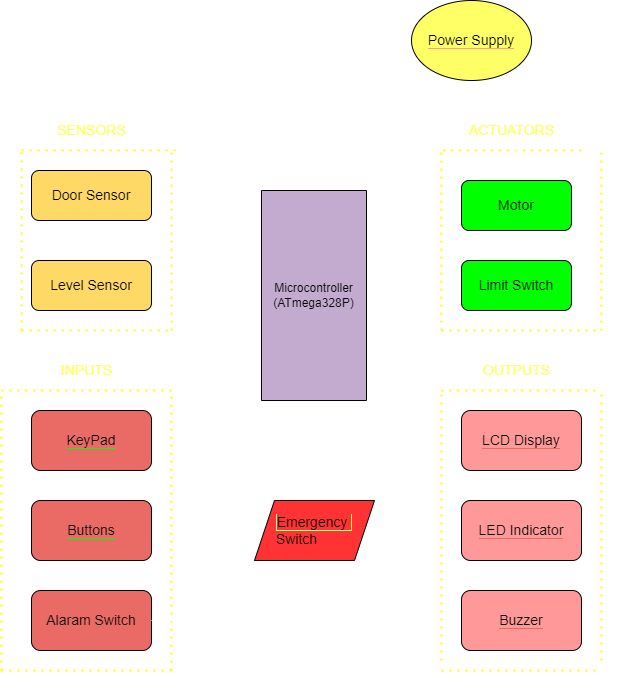

The diagram above was exported from draw.io. Its source (the exported page's mxGraphModel, read from the mxfile embedded in the PNG):
<mxGraphModel dx="1038" dy="521" grid="1" gridSize="10" guides="1" tooltips="1" connect="1" arrows="1" fold="1" page="1" pageScale="1" pageWidth="850" pageHeight="1100" math="0" shadow="0">
  <root>
    <mxCell id="0" />
    <mxCell id="1" parent="0" />
    <mxCell id="iruNfY8hgb1oY8KxxeWh-50" value="" style="edgeStyle=orthogonalEdgeStyle;rounded=0;orthogonalLoop=1;jettySize=auto;html=1;fontSize=14;strokeColor=#FFFFFF;entryX=0;entryY=0.5;entryDx=0;entryDy=0;" edge="1" parent="1" source="iruNfY8hgb1oY8KxxeWh-1" target="iruNfY8hgb1oY8KxxeWh-5">
      <mxGeometry relative="1" as="geometry">
        <Array as="points">
          <mxPoint x="513" y="310" />
          <mxPoint x="513" y="255" />
        </Array>
      </mxGeometry>
    </mxCell>
    <mxCell id="iruNfY8hgb1oY8KxxeWh-51" value="" style="edgeStyle=orthogonalEdgeStyle;rounded=0;orthogonalLoop=1;jettySize=auto;html=1;fontSize=14;strokeColor=#FFFFFF;" edge="1" parent="1" source="iruNfY8hgb1oY8KxxeWh-1">
      <mxGeometry relative="1" as="geometry">
        <mxPoint x="560" y="330" as="targetPoint" />
        <Array as="points">
          <mxPoint x="490" y="330" />
          <mxPoint x="490" y="330" />
        </Array>
      </mxGeometry>
    </mxCell>
    <mxCell id="iruNfY8hgb1oY8KxxeWh-52" value="" style="edgeStyle=orthogonalEdgeStyle;rounded=0;orthogonalLoop=1;jettySize=auto;html=1;fontSize=14;strokeColor=#FFFFFF;exitX=1;exitY=0.5;exitDx=0;exitDy=0;" edge="1" parent="1" source="iruNfY8hgb1oY8KxxeWh-4">
      <mxGeometry relative="1" as="geometry">
        <mxPoint x="280" y="380" as="sourcePoint" />
        <mxPoint x="350" y="335" as="targetPoint" />
        <Array as="points" />
      </mxGeometry>
    </mxCell>
    <mxCell id="iruNfY8hgb1oY8KxxeWh-53" value="" style="edgeStyle=orthogonalEdgeStyle;rounded=0;orthogonalLoop=1;jettySize=auto;html=1;fontSize=14;strokeColor=#FFFFFF;exitX=1;exitY=0.5;exitDx=0;exitDy=0;" edge="1" parent="1" source="iruNfY8hgb1oY8KxxeWh-2">
      <mxGeometry relative="1" as="geometry">
        <mxPoint x="350" y="280" as="targetPoint" />
        <Array as="points">
          <mxPoint x="300" y="245" />
          <mxPoint x="300" y="280" />
        </Array>
      </mxGeometry>
    </mxCell>
    <mxCell id="iruNfY8hgb1oY8KxxeWh-1" value="Microcontroller&lt;br&gt;(ATmega328P)" style="rounded=0;whiteSpace=wrap;html=1;direction=south;fillColor=#C3ABD0;" vertex="1" parent="1">
      <mxGeometry x="360" y="240" width="105" height="210" as="geometry" />
    </mxCell>
    <mxCell id="iruNfY8hgb1oY8KxxeWh-2" value="&lt;font style=&quot;font-size: 14px&quot;&gt;Door Sensor&lt;/font&gt;" style="rounded=1;whiteSpace=wrap;html=1;fillColor=#FFD966;" vertex="1" parent="1">
      <mxGeometry x="130" y="220" width="120" height="50" as="geometry" />
    </mxCell>
    <mxCell id="iruNfY8hgb1oY8KxxeWh-4" value="&lt;font style=&quot;font-size: 14px&quot;&gt;Level Sensor&lt;/font&gt;" style="rounded=1;whiteSpace=wrap;html=1;fillColor=#FFD966;" vertex="1" parent="1">
      <mxGeometry x="130" y="310" width="120" height="50" as="geometry" />
    </mxCell>
    <mxCell id="iruNfY8hgb1oY8KxxeWh-5" value="&lt;div style=&quot;text-align: left&quot;&gt;&lt;span style=&quot;background-color: rgb(0 , 255 , 0)&quot;&gt;&lt;font style=&quot;font-size: 14px&quot;&gt;Motor&lt;/font&gt;&lt;/span&gt;&lt;/div&gt;" style="rounded=1;whiteSpace=wrap;html=1;fillColor=#00FF00;" vertex="1" parent="1">
      <mxGeometry x="560" y="230" width="110" height="50" as="geometry" />
    </mxCell>
    <mxCell id="iruNfY8hgb1oY8KxxeWh-6" value="&lt;font style=&quot;font-size: 14px&quot;&gt;Limit Switch&lt;/font&gt;" style="rounded=1;whiteSpace=wrap;html=1;fillColor=#00FF00;" vertex="1" parent="1">
      <mxGeometry x="560" y="310" width="110" height="50" as="geometry" />
    </mxCell>
    <mxCell id="iruNfY8hgb1oY8KxxeWh-8" style="edgeStyle=orthogonalEdgeStyle;rounded=0;orthogonalLoop=1;jettySize=auto;html=1;exitX=0.5;exitY=1;exitDx=0;exitDy=0;" edge="1" parent="1" source="iruNfY8hgb1oY8KxxeWh-6" target="iruNfY8hgb1oY8KxxeWh-6">
      <mxGeometry relative="1" as="geometry" />
    </mxCell>
    <mxCell id="iruNfY8hgb1oY8KxxeWh-9" value="" style="endArrow=none;dashed=1;html=1;dashPattern=1 3;strokeWidth=2;rounded=0;fontSize=14;strokeColor=#FFFF00;" edge="1" parent="1">
      <mxGeometry width="50" height="50" relative="1" as="geometry">
        <mxPoint x="120" y="380" as="sourcePoint" />
        <mxPoint x="120" y="200" as="targetPoint" />
      </mxGeometry>
    </mxCell>
    <mxCell id="iruNfY8hgb1oY8KxxeWh-11" value="" style="endArrow=none;dashed=1;html=1;dashPattern=1 3;strokeWidth=2;rounded=0;fontSize=14;strokeColor=#FFFF00;" edge="1" parent="1">
      <mxGeometry width="50" height="50" relative="1" as="geometry">
        <mxPoint x="120" y="200" as="sourcePoint" />
        <mxPoint x="280" y="200" as="targetPoint" />
      </mxGeometry>
    </mxCell>
    <mxCell id="iruNfY8hgb1oY8KxxeWh-15" value="" style="endArrow=none;dashed=1;html=1;dashPattern=1 3;strokeWidth=2;rounded=0;fontSize=14;strokeColor=#FFFF00;" edge="1" parent="1">
      <mxGeometry width="50" height="50" relative="1" as="geometry">
        <mxPoint x="270" y="380" as="sourcePoint" />
        <mxPoint x="270" y="200" as="targetPoint" />
      </mxGeometry>
    </mxCell>
    <mxCell id="iruNfY8hgb1oY8KxxeWh-16" value="" style="endArrow=none;dashed=1;html=1;dashPattern=1 3;strokeWidth=2;rounded=0;fontSize=14;strokeColor=#FFFF00;" edge="1" parent="1">
      <mxGeometry width="50" height="50" relative="1" as="geometry">
        <mxPoint x="120" y="380" as="sourcePoint" />
        <mxPoint x="270" y="380" as="targetPoint" />
      </mxGeometry>
    </mxCell>
    <mxCell id="iruNfY8hgb1oY8KxxeWh-17" value="" style="endArrow=none;dashed=1;html=1;dashPattern=1 3;strokeWidth=2;rounded=0;fontSize=14;strokeColor=#FFFF00;" edge="1" parent="1">
      <mxGeometry width="50" height="50" relative="1" as="geometry">
        <mxPoint x="680" y="200" as="sourcePoint" />
        <mxPoint x="540" y="200" as="targetPoint" />
      </mxGeometry>
    </mxCell>
    <mxCell id="iruNfY8hgb1oY8KxxeWh-18" value="" style="endArrow=none;dashed=1;html=1;dashPattern=1 3;strokeWidth=2;rounded=0;fontSize=14;strokeColor=#FFFF00;" edge="1" parent="1">
      <mxGeometry width="50" height="50" relative="1" as="geometry">
        <mxPoint x="540" y="380" as="sourcePoint" />
        <mxPoint x="540" y="200" as="targetPoint" />
      </mxGeometry>
    </mxCell>
    <mxCell id="iruNfY8hgb1oY8KxxeWh-19" value="" style="endArrow=none;dashed=1;html=1;dashPattern=1 3;strokeWidth=2;rounded=0;fontSize=14;strokeColor=#FFFF00;" edge="1" parent="1">
      <mxGeometry width="50" height="50" relative="1" as="geometry">
        <mxPoint x="700" y="380" as="sourcePoint" />
        <mxPoint x="700" y="200" as="targetPoint" />
      </mxGeometry>
    </mxCell>
    <mxCell id="iruNfY8hgb1oY8KxxeWh-20" value="" style="endArrow=none;dashed=1;html=1;dashPattern=1 3;strokeWidth=2;rounded=0;fontSize=14;strokeColor=#FFFF00;" edge="1" parent="1">
      <mxGeometry width="50" height="50" relative="1" as="geometry">
        <mxPoint x="540" y="380" as="sourcePoint" />
        <mxPoint x="700" y="380" as="targetPoint" />
      </mxGeometry>
    </mxCell>
    <mxCell id="iruNfY8hgb1oY8KxxeWh-41" style="edgeStyle=orthogonalEdgeStyle;rounded=0;orthogonalLoop=1;jettySize=auto;html=1;fontSize=14;strokeColor=#FFFFFF;" edge="1" parent="1" source="iruNfY8hgb1oY8KxxeWh-22">
      <mxGeometry relative="1" as="geometry">
        <mxPoint x="350" y="390" as="targetPoint" />
        <Array as="points">
          <mxPoint x="280" y="490" />
          <mxPoint x="280" y="390" />
        </Array>
      </mxGeometry>
    </mxCell>
    <mxCell id="iruNfY8hgb1oY8KxxeWh-22" value="&lt;span style=&quot;background-color: rgb(234 , 107 , 102)&quot;&gt;KeyPad&lt;/span&gt;" style="rounded=1;whiteSpace=wrap;html=1;labelBackgroundColor=#00FF00;fontSize=14;fillColor=#EA6B66;" vertex="1" parent="1">
      <mxGeometry x="130" y="460" width="120" height="60" as="geometry" />
    </mxCell>
    <mxCell id="iruNfY8hgb1oY8KxxeWh-42" value="" style="edgeStyle=orthogonalEdgeStyle;rounded=0;orthogonalLoop=1;jettySize=auto;html=1;fontSize=14;strokeColor=#FFFFFF;" edge="1" parent="1" source="iruNfY8hgb1oY8KxxeWh-23">
      <mxGeometry relative="1" as="geometry">
        <mxPoint x="340" y="410" as="targetPoint" />
        <Array as="points">
          <mxPoint x="290" y="580" />
          <mxPoint x="290" y="410" />
        </Array>
      </mxGeometry>
    </mxCell>
    <mxCell id="iruNfY8hgb1oY8KxxeWh-23" value="&lt;span style=&quot;background-color: rgb(234 , 107 , 102)&quot;&gt;Buttons&lt;/span&gt;" style="rounded=1;whiteSpace=wrap;html=1;labelBackgroundColor=#00FF00;fontSize=14;fillColor=#EA6B66;" vertex="1" parent="1">
      <mxGeometry x="130" y="550" width="120" height="60" as="geometry" />
    </mxCell>
    <mxCell id="iruNfY8hgb1oY8KxxeWh-25" value="Alaram Switch" style="rounded=1;whiteSpace=wrap;html=1;labelBackgroundColor=#EA6B66;fontSize=14;fillColor=#EA6B66;" vertex="1" parent="1">
      <mxGeometry x="130" y="640" width="120" height="60" as="geometry" />
    </mxCell>
    <mxCell id="iruNfY8hgb1oY8KxxeWh-26" value="" style="endArrow=none;dashed=1;html=1;dashPattern=1 3;strokeWidth=2;rounded=0;fontSize=14;strokeColor=#FFFF00;" edge="1" parent="1">
      <mxGeometry width="50" height="50" relative="1" as="geometry">
        <mxPoint x="270" y="720" as="sourcePoint" />
        <mxPoint x="270" y="440" as="targetPoint" />
      </mxGeometry>
    </mxCell>
    <mxCell id="iruNfY8hgb1oY8KxxeWh-27" value="" style="endArrow=none;dashed=1;html=1;dashPattern=1 3;strokeWidth=2;rounded=0;fontSize=14;strokeColor=#FFFF00;" edge="1" parent="1">
      <mxGeometry width="50" height="50" relative="1" as="geometry">
        <mxPoint x="100" y="720" as="sourcePoint" />
        <mxPoint x="100" y="440" as="targetPoint" />
      </mxGeometry>
    </mxCell>
    <mxCell id="iruNfY8hgb1oY8KxxeWh-28" value="" style="endArrow=none;dashed=1;html=1;dashPattern=1 3;strokeWidth=2;rounded=0;fontSize=14;strokeColor=#FFFF00;" edge="1" parent="1">
      <mxGeometry width="50" height="50" relative="1" as="geometry">
        <mxPoint x="100" y="440" as="sourcePoint" />
        <mxPoint x="270" y="440" as="targetPoint" />
      </mxGeometry>
    </mxCell>
    <mxCell id="iruNfY8hgb1oY8KxxeWh-30" value="" style="endArrow=none;dashed=1;html=1;dashPattern=1 3;strokeWidth=2;rounded=0;fontSize=14;strokeColor=#FFFF00;" edge="1" parent="1">
      <mxGeometry width="50" height="50" relative="1" as="geometry">
        <mxPoint x="100" y="720" as="sourcePoint" />
        <mxPoint x="270" y="720" as="targetPoint" />
      </mxGeometry>
    </mxCell>
    <mxCell id="iruNfY8hgb1oY8KxxeWh-47" value="" style="edgeStyle=orthogonalEdgeStyle;rounded=0;orthogonalLoop=1;jettySize=auto;html=1;fontSize=14;strokeColor=#FFFFFF;exitX=0;exitY=0.5;exitDx=0;exitDy=0;" edge="1" parent="1" source="iruNfY8hgb1oY8KxxeWh-31">
      <mxGeometry relative="1" as="geometry">
        <mxPoint x="480" y="390" as="targetPoint" />
        <Array as="points">
          <mxPoint x="530" y="490" />
          <mxPoint x="530" y="390" />
        </Array>
      </mxGeometry>
    </mxCell>
    <mxCell id="iruNfY8hgb1oY8KxxeWh-31" value="&lt;span style=&quot;background-color: rgb(255 , 153 , 153)&quot;&gt;LCD Display&lt;/span&gt;" style="rounded=1;whiteSpace=wrap;html=1;labelBackgroundColor=#EA6B66;fontSize=14;fillColor=#FF9999;" vertex="1" parent="1">
      <mxGeometry x="560" y="460" width="120" height="60" as="geometry" />
    </mxCell>
    <mxCell id="iruNfY8hgb1oY8KxxeWh-48" value="" style="edgeStyle=orthogonalEdgeStyle;rounded=0;orthogonalLoop=1;jettySize=auto;html=1;fontSize=14;strokeColor=#FFFFFF;" edge="1" parent="1" source="iruNfY8hgb1oY8KxxeWh-32">
      <mxGeometry relative="1" as="geometry">
        <mxPoint x="480" y="410" as="targetPoint" />
        <Array as="points">
          <mxPoint x="520" y="580" />
          <mxPoint x="520" y="410" />
        </Array>
      </mxGeometry>
    </mxCell>
    <mxCell id="iruNfY8hgb1oY8KxxeWh-32" value="&lt;span style=&quot;background-color: rgb(255 , 153 , 153)&quot;&gt;LED Indicator&lt;/span&gt;" style="rounded=1;whiteSpace=wrap;html=1;labelBackgroundColor=#EA6B66;fontSize=14;fillColor=#FF9999;" vertex="1" parent="1">
      <mxGeometry x="560" y="550" width="120" height="60" as="geometry" />
    </mxCell>
    <mxCell id="iruNfY8hgb1oY8KxxeWh-49" value="" style="edgeStyle=orthogonalEdgeStyle;rounded=0;orthogonalLoop=1;jettySize=auto;html=1;fontSize=14;strokeColor=#FFFFFF;" edge="1" parent="1" source="iruNfY8hgb1oY8KxxeWh-33">
      <mxGeometry relative="1" as="geometry">
        <mxPoint x="480" y="430" as="targetPoint" />
        <Array as="points">
          <mxPoint x="510" y="670" />
          <mxPoint x="510" y="430" />
        </Array>
      </mxGeometry>
    </mxCell>
    <mxCell id="iruNfY8hgb1oY8KxxeWh-33" value="&lt;span style=&quot;background-color: rgb(255 , 153 , 153)&quot;&gt;Buzzer&lt;/span&gt;" style="rounded=1;whiteSpace=wrap;html=1;labelBackgroundColor=#EA6B66;fontSize=14;fillColor=#FF9999;" vertex="1" parent="1">
      <mxGeometry x="560" y="640" width="120" height="60" as="geometry" />
    </mxCell>
    <mxCell id="iruNfY8hgb1oY8KxxeWh-34" value="" style="endArrow=none;dashed=1;html=1;dashPattern=1 3;strokeWidth=2;rounded=0;fontSize=14;strokeColor=#FFFF00;" edge="1" parent="1">
      <mxGeometry width="50" height="50" relative="1" as="geometry">
        <mxPoint x="540" y="710" as="sourcePoint" />
        <mxPoint x="540" y="440" as="targetPoint" />
      </mxGeometry>
    </mxCell>
    <mxCell id="iruNfY8hgb1oY8KxxeWh-35" value="" style="endArrow=none;dashed=1;html=1;dashPattern=1 3;strokeWidth=2;rounded=0;fontSize=14;strokeColor=#FFFF00;" edge="1" parent="1">
      <mxGeometry width="50" height="50" relative="1" as="geometry">
        <mxPoint x="540" y="440" as="sourcePoint" />
        <mxPoint x="700" y="440" as="targetPoint" />
      </mxGeometry>
    </mxCell>
    <mxCell id="iruNfY8hgb1oY8KxxeWh-36" value="" style="endArrow=none;dashed=1;html=1;dashPattern=1 3;strokeWidth=2;rounded=0;fontSize=14;strokeColor=#FFFF00;" edge="1" parent="1">
      <mxGeometry width="50" height="50" relative="1" as="geometry">
        <mxPoint x="540" y="720" as="sourcePoint" />
        <mxPoint x="700" y="720" as="targetPoint" />
      </mxGeometry>
    </mxCell>
    <mxCell id="iruNfY8hgb1oY8KxxeWh-37" value="" style="endArrow=none;dashed=1;html=1;dashPattern=1 3;strokeWidth=2;rounded=0;fontSize=14;strokeColor=#FFFF00;" edge="1" parent="1">
      <mxGeometry width="50" height="50" relative="1" as="geometry">
        <mxPoint x="700" y="710" as="sourcePoint" />
        <mxPoint x="700" y="440" as="targetPoint" />
      </mxGeometry>
    </mxCell>
    <mxCell id="iruNfY8hgb1oY8KxxeWh-54" value="" style="edgeStyle=orthogonalEdgeStyle;rounded=0;orthogonalLoop=1;jettySize=auto;html=1;fontSize=14;strokeColor=#FFFFFF;" edge="1" parent="1" source="iruNfY8hgb1oY8KxxeWh-38" target="iruNfY8hgb1oY8KxxeWh-5">
      <mxGeometry relative="1" as="geometry" />
    </mxCell>
    <mxCell id="iruNfY8hgb1oY8KxxeWh-56" value="" style="edgeStyle=orthogonalEdgeStyle;rounded=0;orthogonalLoop=1;jettySize=auto;html=1;fontSize=14;strokeColor=#FFFFFF;" edge="1" parent="1" source="iruNfY8hgb1oY8KxxeWh-38">
      <mxGeometry relative="1" as="geometry">
        <mxPoint x="410" y="230" as="targetPoint" />
      </mxGeometry>
    </mxCell>
    <mxCell id="iruNfY8hgb1oY8KxxeWh-58" value="" style="edgeStyle=orthogonalEdgeStyle;rounded=0;orthogonalLoop=1;jettySize=auto;html=1;fontSize=14;strokeColor=#FFFFFF;entryX=1;entryY=0.5;entryDx=0;entryDy=0;" edge="1" parent="1" source="iruNfY8hgb1oY8KxxeWh-38" target="iruNfY8hgb1oY8KxxeWh-31">
      <mxGeometry relative="1" as="geometry">
        <mxPoint x="710" y="90" as="targetPoint" />
        <Array as="points">
          <mxPoint x="720" y="90" />
          <mxPoint x="720" y="490" />
        </Array>
      </mxGeometry>
    </mxCell>
    <mxCell id="iruNfY8hgb1oY8KxxeWh-38" value="&lt;span style=&quot;background-color: rgb(255 , 255 , 102)&quot;&gt;Power Supply&lt;/span&gt;" style="ellipse;whiteSpace=wrap;html=1;labelBackgroundColor=#FF9999;fontSize=14;fillColor=#FFFF66;" vertex="1" parent="1">
      <mxGeometry x="510" y="50" width="120" height="80" as="geometry" />
    </mxCell>
    <mxCell id="iruNfY8hgb1oY8KxxeWh-40" value="" style="edgeStyle=orthogonalEdgeStyle;rounded=0;orthogonalLoop=1;jettySize=auto;html=1;fontSize=14;strokeColor=#FFFFFF;" edge="1" parent="1" source="iruNfY8hgb1oY8KxxeWh-39" target="iruNfY8hgb1oY8KxxeWh-1">
      <mxGeometry relative="1" as="geometry" />
    </mxCell>
    <mxCell id="iruNfY8hgb1oY8KxxeWh-39" value="&lt;span style=&quot;background-color: rgb(255 , 51 , 51)&quot;&gt;Emergency&amp;nbsp;&lt;br&gt;Switch&amp;nbsp; &amp;nbsp; &amp;nbsp; &amp;nbsp; &amp;nbsp;&lt;br&gt;&lt;/span&gt;" style="shape=parallelogram;perimeter=parallelogramPerimeter;whiteSpace=wrap;html=1;fixedSize=1;labelBackgroundColor=#FFFF66;fontSize=14;fillColor=#FF3333;" vertex="1" parent="1">
      <mxGeometry x="353" y="550" width="120" height="60" as="geometry" />
    </mxCell>
    <mxCell id="iruNfY8hgb1oY8KxxeWh-44" value="" style="endArrow=classic;html=1;rounded=0;fontSize=14;strokeColor=#FFFFFF;" edge="1" parent="1">
      <mxGeometry width="50" height="50" relative="1" as="geometry">
        <mxPoint x="300" y="430" as="sourcePoint" />
        <mxPoint x="340" y="430" as="targetPoint" />
      </mxGeometry>
    </mxCell>
    <mxCell id="iruNfY8hgb1oY8KxxeWh-45" value="" style="endArrow=none;html=1;rounded=0;fontSize=14;strokeColor=#FFFFFF;" edge="1" parent="1">
      <mxGeometry width="50" height="50" relative="1" as="geometry">
        <mxPoint x="300" y="670" as="sourcePoint" />
        <mxPoint x="300" y="430" as="targetPoint" />
      </mxGeometry>
    </mxCell>
    <mxCell id="iruNfY8hgb1oY8KxxeWh-46" value="" style="endArrow=none;html=1;rounded=0;fontSize=14;strokeColor=#FFFFFF;exitX=1;exitY=0.5;exitDx=0;exitDy=0;" edge="1" parent="1" source="iruNfY8hgb1oY8KxxeWh-25">
      <mxGeometry width="50" height="50" relative="1" as="geometry">
        <mxPoint x="250" y="700" as="sourcePoint" />
        <mxPoint x="300" y="670" as="targetPoint" />
      </mxGeometry>
    </mxCell>
    <mxCell id="iruNfY8hgb1oY8KxxeWh-59" value="&lt;font color=&quot;#ffff66&quot;&gt;ACTUATORS&lt;/font&gt;" style="text;html=1;align=center;verticalAlign=middle;resizable=0;points=[];autosize=1;strokeColor=none;fillColor=none;fontSize=14;" vertex="1" parent="1">
      <mxGeometry x="560" y="170" width="100" height="20" as="geometry" />
    </mxCell>
    <mxCell id="iruNfY8hgb1oY8KxxeWh-60" value="SENSORS" style="text;html=1;align=center;verticalAlign=middle;resizable=0;points=[];autosize=1;strokeColor=none;fillColor=none;fontSize=14;fontColor=#FFFF66;" vertex="1" parent="1">
      <mxGeometry x="150" y="170" width="80" height="20" as="geometry" />
    </mxCell>
    <mxCell id="iruNfY8hgb1oY8KxxeWh-61" value="INPUTS" style="text;html=1;align=center;verticalAlign=middle;resizable=0;points=[];autosize=1;strokeColor=none;fillColor=none;fontSize=14;fontColor=#FFFF66;" vertex="1" parent="1">
      <mxGeometry x="150" y="410" width="70" height="20" as="geometry" />
    </mxCell>
    <mxCell id="iruNfY8hgb1oY8KxxeWh-62" value="OUTPUTS" style="text;html=1;align=center;verticalAlign=middle;resizable=0;points=[];autosize=1;strokeColor=none;fillColor=none;fontSize=14;fontColor=#FFFF66;" vertex="1" parent="1">
      <mxGeometry x="575" y="410" width="80" height="20" as="geometry" />
    </mxCell>
  </root>
</mxGraphModel>